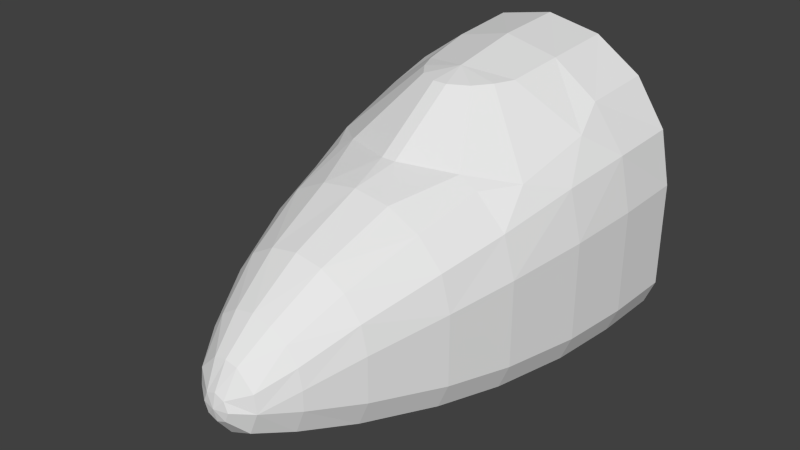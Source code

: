 # Source: cockpit_3_collision.blend  (saved by Blender 2.76.0; exported with 4.5.12 LTS)
import bpy
from mathutils import Matrix  # noqa: F401  (used for matrix-valued properties, if any)

bpy.ops.wm.read_factory_settings(use_empty=True)
scene = bpy.context.scene
scene.name = 'Scene'

# ---- collections
col_collection_1 = bpy.data.collections.new('Collection 1'); scene.collection.children.link(col_collection_1)

# ---- world
world_world = bpy.data.worlds.new('World'); scene.world = world_world
world_world.color = (0.05088, 0.05088, 0.05088)
world_world.use_sun_shadow = False
world_world.sun_shadow_jitter_overblur = 0.0
world_world.cycles.sampling_method = 'MANUAL'
world_world.cycles.sample_map_resolution = 256

# ---- meshes
me_cockpittest3_1 = bpy.data.meshes.new('cockpitTest3 1')
me_cockpittest3_1.from_pydata([(1.0, 1.0, -0.75), (4.592e-17, 1.0, 1.0), (4.592e-17, 0.5, -1.0), (0.684, 0.5, 0.6643), (0.9899, 0.5, -0.75), (0.9899, 0.5, -0.01787), (0.9166, 0.5, -0.9268), (0.7399, 0.5, -1.0), (0.9096, 0.5, 0.3557), (0.3724, 0.5, 0.8873), (4.592e-17, 0.5, 0.972), (-6.474e-05, -2.185, -0.5014), (0.9399, 0.0, -0.747), (0.9399, 0.0, -0.05305), (0.8535, 0.0, 0.293), (0.8667, 0.0, -0.9238), (0.6899, 0.0, -0.997), (4.592e-17, 0.0, -0.997), (4.592e-17, 0.0, 0.8868), (0.5487, -0.55, 0.3802), (0.8355, -0.55, -0.7195), (0.8355, -0.55, -0.1125), (0.7539, -0.55, 0.1691), (0.7623, -0.55, -0.8963), (0.5855, -0.55, -0.9695), (4.592e-17, -0.55, -0.9695), (0.2503, -1.0, 0.3631), (4.592e-17, -1.0, -0.9253), (4.592e-17, -1.0, 0.4005), (0.6448, -1.0, 0.0617), (0.4765, -1.0, 0.2498), (0.6365, -1.0, -0.8521), (0.7097, -1.0, -0.6753), (0.4597, -1.0, -0.9253), (0.7097, -1.0, -0.1815), (4.592e-17, -1.5, 0.1831), (4.592e-17, -1.5, -0.8531), (0.3604, -1.5, 0.05415), (0.1917, -1.5, 0.1505), (0.4509, -1.5, -0.7799), (0.5241, -1.5, -0.6031), (0.2741, -1.5, -0.8531), (0.4801, -1.5, -0.09872), (0.5241, -1.5, -0.2875), (0.1368, -1.85, -0.07396), (5.808e-17, -1.85, -0.04761), (0.1109, -1.85, -0.7885), (0.2967, -1.85, -0.7057), (0.3609, -1.85, -0.4008), (0.3609, -1.85, -0.5385), (0.3328, -1.85, -0.2643), (0.2537, -1.85, -0.1496), (0.1831, -0.1436, 0.8326), (2.139e-07, -2.163, -0.4043), (0.06765, -2.163, -0.4324), (0.09567, -2.163, -0.5), (0.06765, -2.163, -0.5676), (2.046e-07, -2.163, -0.5957), (0.1589, -2.068, -0.6588), (0.2246, -2.068, -0.5), (2.292e-07, -2.068, -0.7246), (2.718e-07, -2.068, -0.2378), (0.2075, -2.068, -0.3765), (0.08597, -2.068, -0.2549), (0.3298, 0.1158, 0.8325), (0.05004, -0.2127, 0.8325), (0.05, -0.7, 0.4826), (0.2715, -0.02237, 0.8326), (0.4196, -0.55, 0.4526), (0.75, 0.25, 0.5326), (0.7, -0.3, 0.3826), (0.75, 1.0, -1.0), (4.592e-17, 1.0, -1.0), (0.9268, 1.0, -0.9268), (1.0, 1.0, 0.0), (0.9239, 1.0, 0.3827), (0.7071, 1.0, 0.7071), (0.3827, 1.0, 0.9239), (-1.0, 1.0, -0.75), (-0.684, 0.5, 0.6643), (-0.9899, 0.5, -0.75), (-0.9899, 0.5, -0.01787), (-0.9166, 0.5, -0.9268), (-0.7399, 0.5, -1.0), (-0.9096, 0.5, 0.3557), (-0.3724, 0.5, 0.8873), (-0.9399, 0.0, -0.747), (-0.9399, 0.0, -0.05305), (-0.8535, 0.0, 0.293), (-0.8667, 0.0, -0.9238), (-0.6899, 0.0, -0.997), (-0.5487, -0.55, 0.3802), (-0.8355, -0.55, -0.7195), (-0.8355, -0.55, -0.1125), (-0.7539, -0.55, 0.1691), (-0.7623, -0.55, -0.8963), (-0.5855, -0.55, -0.9695), (-0.2503, -1.0, 0.3631), (-0.6448, -1.0, 0.0617), (-0.4765, -1.0, 0.2498), (-0.6365, -1.0, -0.8521), (-0.7097, -1.0, -0.6753), (-0.4597, -1.0, -0.9253), (-0.7097, -1.0, -0.1815), (-0.3604, -1.5, 0.05415), (-0.1917, -1.5, 0.1505), (-0.4509, -1.5, -0.7799), (-0.5241, -1.5, -0.6031), (-0.2741, -1.5, -0.8531), (-0.4801, -1.5, -0.09872), (-0.5241, -1.5, -0.2875), (-0.1368, -1.85, -0.07396), (-0.1109, -1.85, -0.7885), (-0.2967, -1.85, -0.7057), (-0.3609, -1.85, -0.4008), (-0.3609, -1.85, -0.5385), (-0.3328, -1.85, -0.2643), (-0.2537, -1.85, -0.1496), (-0.1831, -0.1436, 0.8326), (-0.06765, -2.163, -0.4324), (-0.09567, -2.163, -0.5), (-0.06765, -2.163, -0.5676), (-0.1589, -2.068, -0.6588), (-0.2246, -2.068, -0.5), (-0.2075, -2.068, -0.3765), (-0.08597, -2.068, -0.2549), (-0.3298, 0.1158, 0.8325), (-0.05004, -0.2127, 0.8325), (-0.05, -0.7, 0.4826), (-0.2715, -0.02237, 0.8326), (-0.4196, -0.55, 0.4526), (-0.75, 0.25, 0.5326), (-0.7, -0.3, 0.3826), (-0.75, 1.0, -1.0), (-0.9268, 1.0, -0.9268), (-1.0, 1.0, 0.0), (-0.9239, 1.0, 0.3827), (-0.7071, 1.0, 0.7071), (-0.3827, 1.0, 0.9239)], [], [(72, 71, 7, 2), (66, 26, 68), (26, 66, 28), (40, 32, 34, 43), (49, 40, 43, 48), (47, 49, 59, 58), (46, 47, 58, 60), (60, 112, 36, 46), (33, 41, 36, 27), (57, 56, 11), (56, 55, 11), (39, 47, 46, 41), (49, 47, 39, 40), (54, 11, 55), (54, 53, 11), (41, 46, 36), (48, 59, 49), (50, 62, 59, 48), (63, 54, 62), (63, 62, 51), (61, 63, 44, 45), (5, 4, 0, 74), (19, 70, 68), (65, 52, 18), (68, 26, 30, 19), (30, 26, 38, 37), (28, 35, 38, 26), (45, 44, 38, 35), (44, 51, 37, 38), (51, 50, 42, 37), (48, 43, 42, 50), (34, 29, 42, 43), (29, 30, 37, 42), (30, 29, 22, 19), (65, 66, 68, 52), (52, 68, 70, 67), (67, 70, 69, 64), (9, 64, 69, 3), (67, 18, 52), (64, 18, 67), (64, 9, 10, 18), (9, 77, 1, 10), (3, 76, 77, 9), (69, 8, 3), (75, 76, 3, 8), (8, 69, 14), (69, 70, 14), (14, 70, 22), (70, 19, 22), (74, 75, 8, 5), (8, 14, 13, 5), (14, 22, 21, 13), (22, 29, 34, 21), (21, 20, 12, 13), (21, 34, 32, 20), (5, 13, 12, 4), (40, 39, 31, 32), (32, 31, 23, 20), (15, 12, 20, 23), (15, 6, 4, 12), (73, 0, 4, 6), (71, 73, 6, 7), (6, 15, 16, 7), (15, 23, 24, 16), (23, 31, 33, 24), (39, 41, 33, 31), (24, 33, 27, 25), (16, 24, 25, 17), (7, 16, 17, 2), (53, 54, 63, 61), (57, 60, 58, 56), (56, 58, 59, 55), (54, 55, 59, 62), (50, 51, 62), (51, 44, 63), (128, 130, 97), (107, 110, 103, 101), (115, 114, 110, 107), (113, 122, 123, 115), (106, 108, 112, 113), (115, 107, 106, 113), (114, 115, 123), (116, 114, 123, 124), (125, 124, 119), (125, 117, 124), (81, 135, 78, 80), (91, 130, 132), (130, 91, 99, 97), (99, 104, 105, 97), (111, 105, 104, 117), (117, 104, 109, 116), (114, 116, 109, 110), (103, 110, 109, 98), (98, 109, 104, 99), (99, 91, 94, 98), (127, 118, 130, 128), (118, 129, 132, 130), (129, 126, 131, 132), (85, 79, 131, 126), (79, 85, 138, 137), (131, 79, 84), (136, 84, 79, 137), (84, 88, 131), (131, 88, 132), (88, 94, 132), (132, 94, 91), (135, 81, 84, 136), (84, 81, 87, 88), (88, 87, 93, 94), (94, 93, 103, 98), (93, 87, 86, 92), (93, 92, 101, 103), (81, 80, 86, 87), (107, 101, 100, 106), (101, 92, 95, 100), (89, 95, 92, 86), (89, 86, 80, 82), (134, 82, 80, 78), (133, 83, 82, 134), (82, 83, 90, 89), (89, 90, 96, 95), (95, 96, 102, 100), (106, 100, 102, 108), (121, 120, 123, 122), (119, 124, 123, 120), (116, 124, 117), (117, 125, 111), (53, 119, 11), (120, 11, 119), (120, 121, 11), (11, 121, 57), (60, 57, 121, 122), (108, 36, 112), (113, 112, 60, 122), (102, 27, 36, 108), (102, 96, 25, 27), (17, 25, 96, 90), (2, 17, 90, 83), (72, 2, 83, 133), (61, 125, 119, 53), (61, 45, 111, 125), (45, 35, 105, 111), (28, 97, 105, 35), (97, 28, 128), (28, 66, 128), (65, 127, 128, 66), (65, 18, 127), (127, 18, 118), (129, 118, 18), (126, 129, 18), (18, 10, 85, 126), (10, 1, 138, 85), (72, 1, 77, 76, 75, 74, 0, 73, 71), (1, 72, 133, 134, 78, 135, 136, 137, 138)])
_uv = me_cockpittest3_1.uv_layers.new(name='UVMap')
_uv.uv.foreach_set('vector', [0.7393, 0.7036, 0.7393, 0.8954, 0.6114, 0.8916, 0.6114, 0.7036, 0.0, 0.0, 0.0, 0.0, 0.0, 0.0, 0.0, 0.0, 0.0, 0.0, 0.0, 0.0, 0.1131, 0.4371, 0.2308, 0.4212, 0.2308, 0.5302, 0.1131, 0.5068, 0.0278, 0.4514, 0.1131, 0.4371, 0.1131, 0.5068, 0.0278, 0.4818, 0.0, 0.0, 0.0, 0.0, 0.7141, 0.3772, 0.0, 0.0, 0.688, 0.2902, 0.0, 0.0, 0.0, 0.0, 0.0, 0.0, 0.0, 0.0, 0.0, 0.0, 0.0, 0.0, 0.0, 0.0, 0.227, 0.8211, 0.09778, 0.7737, 0.09777, 0.7036, 0.227, 0.7036, 0.0, 0.0, 0.0, 0.0, 0.0, 0.0, 0.0, 0.0, 0.0, 0.0, 0.0, 0.0, 0.0, 0.0, 0.688, 0.2902, 0.09778, 0.7737, 0.0, 0.0, 0.0, 0.0, 0.0, 0.0, 0.0, 0.0, 0.0278, 0.4514, 0.0, 0.0, 0.0, 0.0, 0.0, 0.0, 0.0, 0.0, 0.0, 0.0, 0.0, 0.0, 0.09778, 0.7737, 0.09778, 0.7737, 0.0, 0.0, 0.6597, 0.4086, 0.7141, 0.3772, 0.6551, 0.3751, 0.6703, 0.4412, 0.7209, 0.4032, 0.7141, 0.3772, 0.6597, 0.4086, 0.0, 0.0, 0.7209, 0.4032, 0.0, 0.0, 0.0, 0.0, 0.0, 0.0, 0.0, 0.0, 0.7657, 0.439, 0.7475, 0.4317, 0.7155, 0.4914, 0.7458, 0.5055, 0.5347, 0.1631, 0.5341, 0.002303, 0.6451, 0.002364, 0.6444, 0.1687, 0.2894, 0.2752, 0.3526, 0.2628, 0.2806, 0.3066, 0.3506, 0.4537, 0.3714, 0.4276, 0.3961, 0.4745, 0.0, 0.0, 0.0, 0.0, 0.0, 0.0, 0.2806, 0.3066, 0.0, 0.0, 0.0, 0.0, 0.0, 0.0, 0.0, 0.0, 0.0, 0.0, 0.0, 0.0, 0.0, 0.0, 0.0, 0.0, 0.0, 0.0, 0.7155, 0.4914, 0.0, 0.0, 0.0, 0.0, 0.7155, 0.4914, 0.6895, 0.4695, 0.0, 0.0, 0.0, 0.0, 0.6895, 0.4695, 0.6703, 0.4412, 0.0, 0.0, 0.0, 0.0, 0.6597, 0.4086, 0.1131, 0.5068, 0.0, 0.0, 0.6703, 0.4412, 0.0, 0.0, 0.0, 0.0, 0.1131, 0.5068, 0.2308, 0.5302, 0.0, 0.0, 0.0, 0.0, 0.0, 0.0, 0.0, 0.0, 0.0, 0.0, 0.0, 0.0, 0.0, 0.0, 0.0, 0.0, 0.3506, 0.4537, 0.0, 0.0, 0.0, 0.0, 0.0, 0.0, 0.0, 0.0, 0.0, 0.0, 0.3526, 0.2628, 0.0, 0.0, 0.0, 0.0, 0.0, 0.0, 0.0, 0.0, 0.0, 0.0, 0.0, 0.0, 0.0, 0.0, 0.0, 0.0, 0.0, 0.0, 0.0, 0.0, 0.3714, 0.4276, 0.0, 0.0, 0.0, 0.0, 0.3714, 0.4276, 0.0, 0.0, 0.3714, 0.4276, 0.0, 0.0, 0.0, 0.0, 0.0, 0.0, 0.0, 0.0, 0.0, 0.0, 0.0, 0.0, 0.0, 0.0, 0.0, 0.0, 0.0, 0.0, 0.0, 0.0, 0.0, 0.0, 0.0, 0.0, 0.0, 0.0, 0.0, 0.0, 0.0, 0.0, 0.0, 0.0, 0.0, 0.0, 0.0, 0.0, 0.0, 0.0, 0.0, 0.0, 0.0, 0.0, 0.0, 0.0, 0.0, 0.0, 0.0, 0.0, 0.0, 0.0, 0.0, 0.0, 0.0, 0.0, 0.0, 0.0, 0.2894, 0.2752, 0.0, 0.0, 0.0, 0.0, 0.0, 0.0, 0.0, 0.0, 0.6444, 0.1687, 0.0, 0.0, 0.0, 0.0, 0.0, 0.0, 0.0, 0.0, 0.0, 0.0, 0.0, 0.0, 0.0, 0.0, 0.0, 0.0, 0.0, 0.0, 0.0, 0.0, 0.0, 0.0, 0.0, 0.0, 0.0, 0.0, 0.0, 0.0, 0.0, 0.0, 0.0, 0.0, 0.0, 0.0, 0.2308, 0.4212, 0.0, 0.0, 0.0, 0.0, 0.0, 0.0, 0.0, 0.0, 0.0, 0.0, 0.5347, 0.1631, 0.0, 0.0, 0.0, 0.0, 0.0, 0.0, 0.1131, 0.4371, 0.0, 0.0, 0.0, 0.0, 0.0, 0.0, 0.0, 0.0, 0.0, 0.0, 0.0, 0.0, 0.0, 0.0, 0.0, 0.0, 0.0, 0.0, 0.0, 0.0, 0.0, 0.0, 0.0, 0.0, 0.0, 0.0, 0.5341, 0.002303, 0.0, 0.0, 0.0, 0.0, 0.0, 0.0, 0.0, 0.0, 0.0, 0.0, 0.7393, 0.8954, 0.0, 0.0, 0.0, 0.0, 0.0, 0.0, 0.0, 0.0, 0.0, 0.0, 0.0, 0.0, 0.0, 0.0, 0.0, 0.0, 0.0, 0.0, 0.0, 0.0, 0.0, 0.0, 0.0, 0.0, 0.0, 0.0, 0.0, 0.0, 0.227, 0.8211, 0.0, 0.0, 0.0, 0.0, 0.227, 0.7036, 0.0, 0.0, 0.0, 0.0, 0.0, 0.0, 0.0, 0.0, 0.0, 0.0, 0.0, 0.0, 0.0, 0.0, 0.0, 0.0, 0.0, 0.0, 0.6114, 0.8916, 0.0, 0.0, 0.0, 0.0, 0.0, 0.0, 0.7657, 0.439, 0.0, 0.0, 0.0, 0.0, 0.0, 0.0, 0.0, 0.0, 0.0, 0.0, 0.7141, 0.3772, 0.0, 0.0, 0.0, 0.0, 0.0, 0.0, 0.0, 0.0, 0.0, 0.0, 0.7209, 0.4032, 0.6703, 0.4412, 0.6895, 0.4695, 0.0, 0.0, 0.0, 0.0, 0.7155, 0.4914, 0.7475, 0.4317, 0.0, 0.0, 0.0, 0.0, 0.0, 0.0, 0.1131, 0.4371, 0.1131, 0.5068, 0.2308, 0.5302, 0.2308, 0.4212, 0.0278, 0.4514, 0.0278, 0.4818, 0.1131, 0.5068, 0.1131, 0.4371, 0.0, 0.0, 0.0, 0.0, 0.7141, 0.3772, 0.0, 0.0, 0.0, 0.0, 0.0, 0.0, 0.09778, 0.7737, 0.688, 0.2902, 0.0, 0.0, 0.0278, 0.4514, 0.0, 0.0, 0.0, 0.0, 0.6597, 0.4086, 0.6551, 0.3751, 0.7141, 0.3772, 0.6703, 0.4412, 0.6597, 0.4086, 0.7141, 0.3772, 0.7209, 0.4032, 0.0, 0.0, 0.0, 0.0, 0.7209, 0.4032, 0.0, 0.0, 0.0, 0.0, 0.0, 0.0, 0.5347, 0.1631, 0.6444, 0.1687, 0.6451, 0.002364, 0.5341, 0.002303, 0.2894, 0.2752, 0.2806, 0.3066, 0.3526, 0.2628, 0.0, 0.0, 0.2806, 0.3066, 0.0, 0.0, 0.0, 0.0, 0.0, 0.0, 0.0, 0.0, 0.0, 0.0, 0.0, 0.0, 0.7155, 0.4914, 0.0, 0.0, 0.0, 0.0, 0.6895, 0.4695, 0.6895, 0.4695, 0.0, 0.0, 0.0, 0.0, 0.6703, 0.4412, 0.6597, 0.4086, 0.6703, 0.4412, 0.0, 0.0, 0.1131, 0.5068, 0.0, 0.0, 0.2308, 0.5302, 0.1131, 0.5068, 0.0, 0.0, 0.0, 0.0, 0.0, 0.0, 0.0, 0.0, 0.0, 0.0, 0.0, 0.0, 0.0, 0.0, 0.0, 0.0, 0.0, 0.0, 0.3506, 0.4537, 0.0, 0.0, 0.0, 0.0, 0.0, 0.0, 0.0, 0.0, 0.0, 0.0, 0.3526, 0.2628, 0.0, 0.0, 0.0, 0.0, 0.0, 0.0, 0.0, 0.0, 0.0, 0.0, 0.0, 0.0, 0.0, 0.0, 0.0, 0.0, 0.0, 0.0, 0.0, 0.0, 0.0, 0.0, 0.0, 0.0, 0.0, 0.0, 0.0, 0.0, 0.0, 0.0, 0.0, 0.0, 0.0, 0.0, 0.0, 0.0, 0.0, 0.0, 0.0, 0.0, 0.0, 0.0, 0.0, 0.0, 0.0, 0.0, 0.0, 0.0, 0.0, 0.0, 0.0, 0.0, 0.0, 0.0, 0.0, 0.0, 0.0, 0.0, 0.0, 0.0, 0.0, 0.0, 0.2894, 0.2752, 0.0, 0.0, 0.6444, 0.1687, 0.0, 0.0, 0.0, 0.0, 0.0, 0.0, 0.0, 0.0, 0.0, 0.0, 0.0, 0.0, 0.0, 0.0, 0.0, 0.0, 0.0, 0.0, 0.0, 0.0, 0.0, 0.0, 0.0, 0.0, 0.0, 0.0, 0.0, 0.0, 0.0, 0.0, 0.0, 0.0, 0.0, 0.0, 0.0, 0.0, 0.0, 0.0, 0.0, 0.0, 0.0, 0.0, 0.2308, 0.4212, 0.0, 0.0, 0.5347, 0.1631, 0.0, 0.0, 0.0, 0.0, 0.0, 0.0, 0.1131, 0.4371, 0.0, 0.0, 0.0, 0.0, 0.0, 0.0, 0.0, 0.0, 0.0, 0.0, 0.0, 0.0, 0.0, 0.0, 0.0, 0.0, 0.0, 0.0, 0.0, 0.0, 0.0, 0.0, 0.0, 0.0, 0.0, 0.0, 0.0, 0.0, 0.0, 0.0, 0.0, 0.0, 0.0, 0.0, 0.5341, 0.002303, 0.0, 0.0, 0.7393, 0.8954, 0.0, 0.0, 0.0, 0.0, 0.0, 0.0, 0.0, 0.0, 0.0, 0.0, 0.0, 0.0, 0.0, 0.0, 0.0, 0.0, 0.0, 0.0, 0.0, 0.0, 0.0, 0.0, 0.0, 0.0, 0.0, 0.0, 0.0, 0.0, 0.0, 0.0, 0.0, 0.0, 0.227, 0.8211, 0.0, 0.0, 0.0, 0.0, 0.0, 0.0, 0.0, 0.0, 0.7141, 0.3772, 0.0, 0.0, 0.7209, 0.4032, 0.0, 0.0, 0.0, 0.0, 0.6703, 0.4412, 0.0, 0.0, 0.6895, 0.4695, 0.0, 0.0, 0.7475, 0.4317, 0.7155, 0.4914, 0.0, 0.0, 0.0, 0.0, 0.0, 0.0, 0.0, 0.0, 0.0, 0.0, 0.0, 0.0, 0.0, 0.0, 0.0, 0.0, 0.0, 0.0, 0.0, 0.0, 0.0, 0.0, 0.0, 0.0, 0.0, 0.0, 0.0, 0.0, 0.0, 0.0, 0.7141, 0.3772, 0.0, 0.0, 0.0, 0.0, 0.0, 0.0, 0.0, 0.0, 0.09778, 0.7737, 0.0, 0.0, 0.7141, 0.3772, 0.227, 0.8211, 0.0, 0.0, 0.09777, 0.7036, 0.0, 0.0, 0.0, 0.0, 0.0, 0.0, 0.0, 0.0, 0.227, 0.8211, 0.0, 0.0, 0.0, 0.0, 0.0, 0.0, 0.0, 0.0, 0.0, 0.0, 0.0, 0.0, 0.0, 0.0, 0.0, 0.0, 0.0, 0.0, 0.6114, 0.7036, 0.0, 0.0, 0.0, 0.0, 0.0, 0.0, 0.7209, 0.4032, 0.0, 0.0, 0.7657, 0.439, 0.0, 0.0, 0.7458, 0.5055, 0.0, 0.0, 0.7475, 0.4317, 0.7458, 0.5055, 0.0, 0.0, 0.0, 0.0, 0.7155, 0.4914, 0.0, 0.0, 0.0, 0.0, 0.0, 0.0, 0.0, 0.0, 0.0, 0.0, 0.0, 0.0, 0.0, 0.0, 0.0, 0.0, 0.0, 0.0, 0.0, 0.0, 0.0, 0.0, 0.0, 0.0, 0.0, 0.0, 0.3506, 0.4537, 0.0, 0.0, 0.3961, 0.4745, 0.0, 0.0, 0.3961, 0.4745, 0.0, 0.0, 0.3506, 0.4537, 0.0, 0.0, 0.0, 0.0, 0.0, 0.0, 0.0, 0.0, 0.0, 0.0, 0.0, 0.0, 0.0, 0.0, 0.0, 0.0, 0.0, 0.0, 0.0, 0.0, 0.0, 0.0, 0.0, 0.0, 0.0, 0.0, 0.0, 0.0, 0.0, 0.0, 0.0, 0.0, 0.0, 0.0, 0.0, 0.0, 0.0, 0.0, 0.6451, 0.002364, 0.0, 0.0, 0.0, 0.0, 0.7393, 0.7036, 0.0, 0.0, 0.0, 0.0, 0.0, 0.0, 0.0, 0.0, 0.5341, 0.002303, 0.6444, 0.1687, 0.0, 0.0, 0.0, 0.0, 0.0, 0.0])
me_cockpittest3_1.use_remesh_preserve_volume = False
me_cockpittest3_1.use_remesh_preserve_attributes = False
me_cockpittest3_1.use_mirror_vertex_groups = False
me_cockpittest3_1.update()

# ---- objects
ob_cockpittest3_1 = bpy.data.objects.new('cockpitTest3 1', me_cockpittest3_1)

# ---- transforms, parenting, visibility, modifiers, constraints
ob_cockpittest3_1.location = (0.0, 0.0, 0.0)
ob_cockpittest3_1.lineart.crease_threshold = 0.0

# ---- collection membership
col_collection_1.objects.link(ob_cockpittest3_1)

# ---- scene / render settings (as saved in the file)
scene.frame_start = 1; scene.frame_end = 250; scene.frame_set(1)
scene.render.engine = 'BLENDER_EEVEE_NEXT'
scene.render.image_settings.compression = 26
scene.render.resolution_percentage = 50
scene.render.dither_intensity = 0.0
scene.cycles.use_denoising = False
scene.cycles.samples = 10
scene.cycles.sampling_pattern = 'TABULATED_SOBOL'
scene.cycles.light_sampling_threshold = 0.0
scene.cycles.use_adaptive_sampling = False
scene.cycles.use_light_tree = False
scene.cycles.blur_glossy = 0.0
scene.cycles.pixel_filter_type = 'GAUSSIAN'
scene.cycles.sample_clamp_indirect = 0.0
scene.view_settings.view_transform = 'Standard'
bpy.context.view_layer.update()

# ---- added for rendering (the .blend has no active camera and no usable light): camera, sun
cam_auto = bpy.data.cameras.new('AutoCamera')
cam_auto.lens = 50.0
cam_auto.sensor_width = 36.0
cam_auto.clip_end = 1000.0
ob_auto_camera = bpy.data.objects.new('AutoCamera', cam_auto)
scene.collection.objects.link(ob_auto_camera)
ob_auto_camera.location = (3.94113, -5.32188, 3.1529)
ob_auto_camera.rotation_euler = (1.09748, -7.21219e-08, 0.694738)
scene.camera = ob_auto_camera
light_auto_sun = bpy.data.lights.new('AutoSun', 'SUN')
light_auto_sun.energy = 3.0
light_auto_sun.angle = 0.0523599
ob_auto_sun = bpy.data.objects.new('AutoSun', light_auto_sun)
scene.collection.objects.link(ob_auto_sun)
ob_auto_sun.rotation_euler = (0.872665, 0.174533, 0.523599)
bpy.context.view_layer.update()
